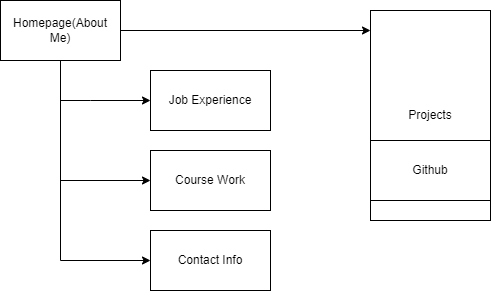

The diagram above was exported from draw.io. Its source (the exported page's mxGraphModel, read from the mxfile embedded in the PNG):
<mxGraphModel dx="1422" dy="786" grid="1" gridSize="10" guides="1" tooltips="1" connect="1" arrows="1" fold="1" page="1" pageScale="1" pageWidth="850" pageHeight="1100" math="0" shadow="0">
  <root>
    <mxCell id="0" />
    <mxCell id="1" parent="0" />
    <mxCell id="yhoCG4Bvg7ymXIMbOVpe-1" value="Homepage(About Me)" style="rounded=0;whiteSpace=wrap;html=1;" vertex="1" parent="1">
      <mxGeometry x="230" y="160" width="120" height="60" as="geometry" />
    </mxCell>
    <mxCell id="yhoCG4Bvg7ymXIMbOVpe-2" value="Job Experience" style="rounded=0;whiteSpace=wrap;html=1;" vertex="1" parent="1">
      <mxGeometry x="380" y="230" width="120" height="60" as="geometry" />
    </mxCell>
    <mxCell id="yhoCG4Bvg7ymXIMbOVpe-5" value="Projects" style="rounded=0;whiteSpace=wrap;html=1;" vertex="1" parent="1">
      <mxGeometry x="600" y="170" width="120" height="210" as="geometry" />
    </mxCell>
    <mxCell id="yhoCG4Bvg7ymXIMbOVpe-6" value="Course Work" style="rounded=0;whiteSpace=wrap;html=1;" vertex="1" parent="1">
      <mxGeometry x="380" y="310" width="120" height="60" as="geometry" />
    </mxCell>
    <mxCell id="yhoCG4Bvg7ymXIMbOVpe-7" value="Contact Info" style="rounded=0;whiteSpace=wrap;html=1;" vertex="1" parent="1">
      <mxGeometry x="380" y="390" width="120" height="60" as="geometry" />
    </mxCell>
    <mxCell id="yhoCG4Bvg7ymXIMbOVpe-15" value="" style="endArrow=none;html=1;rounded=0;" edge="1" parent="1">
      <mxGeometry width="50" height="50" relative="1" as="geometry">
        <mxPoint x="290" y="420" as="sourcePoint" />
        <mxPoint x="290" y="220" as="targetPoint" />
      </mxGeometry>
    </mxCell>
    <mxCell id="yhoCG4Bvg7ymXIMbOVpe-16" value="" style="endArrow=classic;html=1;rounded=0;entryX=0;entryY=0.5;entryDx=0;entryDy=0;" edge="1" parent="1" target="yhoCG4Bvg7ymXIMbOVpe-2">
      <mxGeometry width="50" height="50" relative="1" as="geometry">
        <mxPoint x="290" y="260" as="sourcePoint" />
        <mxPoint x="450" y="370" as="targetPoint" />
        <Array as="points">
          <mxPoint x="320" y="260" />
        </Array>
      </mxGeometry>
    </mxCell>
    <mxCell id="yhoCG4Bvg7ymXIMbOVpe-19" value="" style="endArrow=classic;html=1;rounded=0;exitX=1;exitY=0.5;exitDx=0;exitDy=0;" edge="1" parent="1" source="yhoCG4Bvg7ymXIMbOVpe-1">
      <mxGeometry width="50" height="50" relative="1" as="geometry">
        <mxPoint x="290" y="347" as="sourcePoint" />
        <mxPoint x="600" y="190" as="targetPoint" />
      </mxGeometry>
    </mxCell>
    <mxCell id="yhoCG4Bvg7ymXIMbOVpe-20" value="" style="endArrow=classic;html=1;rounded=0;entryX=0;entryY=0.5;entryDx=0;entryDy=0;" edge="1" parent="1" target="yhoCG4Bvg7ymXIMbOVpe-7">
      <mxGeometry width="50" height="50" relative="1" as="geometry">
        <mxPoint x="290" y="420" as="sourcePoint" />
        <mxPoint x="450" y="370" as="targetPoint" />
        <Array as="points" />
      </mxGeometry>
    </mxCell>
    <mxCell id="yhoCG4Bvg7ymXIMbOVpe-22" value="Github&lt;br&gt;" style="rounded=0;whiteSpace=wrap;html=1;" vertex="1" parent="1">
      <mxGeometry x="600" y="300" width="120" height="60" as="geometry" />
    </mxCell>
    <mxCell id="yhoCG4Bvg7ymXIMbOVpe-23" value="" style="endArrow=classic;html=1;rounded=0;entryX=0;entryY=0.5;entryDx=0;entryDy=0;" edge="1" parent="1" target="yhoCG4Bvg7ymXIMbOVpe-6">
      <mxGeometry width="50" height="50" relative="1" as="geometry">
        <mxPoint x="290" y="340" as="sourcePoint" />
        <mxPoint x="450" y="360" as="targetPoint" />
      </mxGeometry>
    </mxCell>
  </root>
</mxGraphModel>